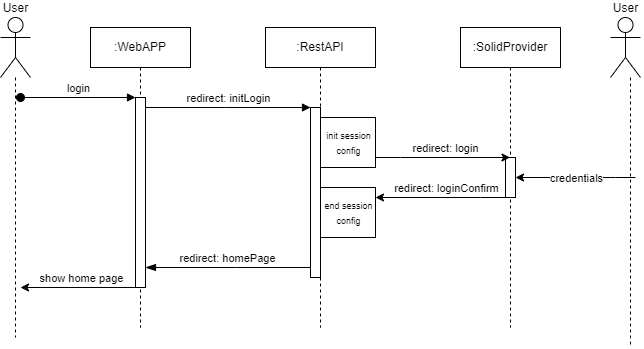

The diagram above was exported from draw.io. Its source (the exported page's mxGraphModel, read from the mxfile embedded in the PNG):
<mxGraphModel dx="1259" dy="649" grid="1" gridSize="10" guides="1" tooltips="1" connect="1" arrows="1" fold="1" page="1" pageScale="1" pageWidth="850" pageHeight="1100" math="0" shadow="0">
  <root>
    <mxCell id="0" />
    <mxCell id="1" parent="0" />
    <mxCell id="aM9ryv3xv72pqoxQDRHE-1" value=":WebAPP" style="shape=umlLifeline;perimeter=lifelinePerimeter;whiteSpace=wrap;html=1;container=0;dropTarget=0;collapsible=0;recursiveResize=0;outlineConnect=0;portConstraint=eastwest;newEdgeStyle={&quot;edgeStyle&quot;:&quot;elbowEdgeStyle&quot;,&quot;elbow&quot;:&quot;vertical&quot;,&quot;curved&quot;:0,&quot;rounded&quot;:0};" parent="1" vertex="1">
      <mxGeometry x="160" y="40" width="100" height="300" as="geometry" />
    </mxCell>
    <mxCell id="uBhyXAdXRtc3CfZSwJT0-23" style="edgeStyle=elbowEdgeStyle;rounded=0;orthogonalLoop=1;jettySize=auto;html=1;elbow=vertical;curved=0;" parent="aM9ryv3xv72pqoxQDRHE-1" source="aM9ryv3xv72pqoxQDRHE-2" edge="1">
      <mxGeometry relative="1" as="geometry">
        <mxPoint x="-70" y="260" as="targetPoint" />
      </mxGeometry>
    </mxCell>
    <mxCell id="uBhyXAdXRtc3CfZSwJT0-24" value="show home page" style="edgeLabel;html=1;align=center;verticalAlign=middle;resizable=0;points=[];" parent="uBhyXAdXRtc3CfZSwJT0-23" connectable="0" vertex="1">
      <mxGeometry x="0.3498" y="-2" relative="1" as="geometry">
        <mxPoint x="23" y="-8" as="offset" />
      </mxGeometry>
    </mxCell>
    <mxCell id="aM9ryv3xv72pqoxQDRHE-2" value="" style="html=1;points=[];perimeter=orthogonalPerimeter;outlineConnect=0;targetShapes=umlLifeline;portConstraint=eastwest;newEdgeStyle={&quot;edgeStyle&quot;:&quot;elbowEdgeStyle&quot;,&quot;elbow&quot;:&quot;vertical&quot;,&quot;curved&quot;:0,&quot;rounded&quot;:0};" parent="aM9ryv3xv72pqoxQDRHE-1" vertex="1">
      <mxGeometry x="45" y="70" width="10" height="190" as="geometry" />
    </mxCell>
    <mxCell id="aM9ryv3xv72pqoxQDRHE-3" value="login" style="html=1;verticalAlign=bottom;startArrow=oval;endArrow=block;startSize=8;edgeStyle=elbowEdgeStyle;elbow=vertical;curved=0;rounded=0;" parent="aM9ryv3xv72pqoxQDRHE-1" target="aM9ryv3xv72pqoxQDRHE-2" edge="1">
      <mxGeometry relative="1" as="geometry">
        <mxPoint x="-70" y="70" as="sourcePoint" />
      </mxGeometry>
    </mxCell>
    <mxCell id="aM9ryv3xv72pqoxQDRHE-5" value=":RestAPI" style="shape=umlLifeline;perimeter=lifelinePerimeter;whiteSpace=wrap;html=1;container=0;dropTarget=0;collapsible=0;recursiveResize=0;outlineConnect=0;portConstraint=eastwest;newEdgeStyle={&quot;edgeStyle&quot;:&quot;elbowEdgeStyle&quot;,&quot;elbow&quot;:&quot;vertical&quot;,&quot;curved&quot;:0,&quot;rounded&quot;:0};" parent="1" vertex="1">
      <mxGeometry x="335" y="40" width="110" height="300" as="geometry" />
    </mxCell>
    <mxCell id="aM9ryv3xv72pqoxQDRHE-6" value="" style="html=1;points=[];perimeter=orthogonalPerimeter;outlineConnect=0;targetShapes=umlLifeline;portConstraint=eastwest;newEdgeStyle={&quot;edgeStyle&quot;:&quot;elbowEdgeStyle&quot;,&quot;elbow&quot;:&quot;vertical&quot;,&quot;curved&quot;:0,&quot;rounded&quot;:0};" parent="aM9ryv3xv72pqoxQDRHE-5" vertex="1">
      <mxGeometry x="45" y="80" width="10" height="170" as="geometry" />
    </mxCell>
    <mxCell id="aM9ryv3xv72pqoxQDRHE-4" value="&lt;font style=&quot;font-size: 9px;&quot;&gt;init session&lt;br&gt;config&lt;/font&gt;" style="html=1;points=[];perimeter=orthogonalPerimeter;outlineConnect=0;targetShapes=umlLifeline;portConstraint=eastwest;newEdgeStyle={&quot;edgeStyle&quot;:&quot;elbowEdgeStyle&quot;,&quot;elbow&quot;:&quot;vertical&quot;,&quot;curved&quot;:0,&quot;rounded&quot;:0};" parent="aM9ryv3xv72pqoxQDRHE-5" vertex="1">
      <mxGeometry x="55" y="90" width="55" height="50" as="geometry" />
    </mxCell>
    <mxCell id="uBhyXAdXRtc3CfZSwJT0-4" value="&lt;font style=&quot;font-size: 9px;&quot;&gt;end session&lt;br&gt;config&lt;/font&gt;" style="html=1;points=[];perimeter=orthogonalPerimeter;outlineConnect=0;targetShapes=umlLifeline;portConstraint=eastwest;newEdgeStyle={&quot;edgeStyle&quot;:&quot;elbowEdgeStyle&quot;,&quot;elbow&quot;:&quot;vertical&quot;,&quot;curved&quot;:0,&quot;rounded&quot;:0};" parent="aM9ryv3xv72pqoxQDRHE-5" vertex="1">
      <mxGeometry x="55" y="160" width="55" height="50" as="geometry" />
    </mxCell>
    <mxCell id="aM9ryv3xv72pqoxQDRHE-7" value="redirect: initLogin" style="html=1;verticalAlign=bottom;endArrow=block;edgeStyle=elbowEdgeStyle;elbow=vertical;curved=0;rounded=0;" parent="1" source="aM9ryv3xv72pqoxQDRHE-2" target="aM9ryv3xv72pqoxQDRHE-6" edge="1">
      <mxGeometry relative="1" as="geometry">
        <mxPoint x="310" y="130" as="sourcePoint" />
        <Array as="points">
          <mxPoint x="295" y="120" />
        </Array>
      </mxGeometry>
    </mxCell>
    <mxCell id="aM9ryv3xv72pqoxQDRHE-8" value="redirect: homePage" style="html=1;verticalAlign=bottom;endArrow=blockThin;endSize=8;edgeStyle=elbowEdgeStyle;elbow=vertical;curved=0;rounded=0;endFill=1;" parent="1" source="aM9ryv3xv72pqoxQDRHE-6" target="aM9ryv3xv72pqoxQDRHE-2" edge="1">
      <mxGeometry relative="1" as="geometry">
        <mxPoint x="310" y="205" as="targetPoint" />
        <Array as="points">
          <mxPoint x="305" y="280" />
        </Array>
      </mxGeometry>
    </mxCell>
    <mxCell id="uBhyXAdXRtc3CfZSwJT0-1" value=":SolidProvider" style="shape=umlLifeline;perimeter=lifelinePerimeter;whiteSpace=wrap;html=1;container=0;dropTarget=0;collapsible=0;recursiveResize=0;outlineConnect=0;portConstraint=eastwest;newEdgeStyle={&quot;edgeStyle&quot;:&quot;elbowEdgeStyle&quot;,&quot;elbow&quot;:&quot;vertical&quot;,&quot;curved&quot;:0,&quot;rounded&quot;:0};" parent="1" vertex="1">
      <mxGeometry x="530" y="40" width="100" height="300" as="geometry" />
    </mxCell>
    <mxCell id="uBhyXAdXRtc3CfZSwJT0-18" style="edgeStyle=elbowEdgeStyle;rounded=0;orthogonalLoop=1;jettySize=auto;html=1;elbow=vertical;curved=0;startArrow=classic;startFill=1;endArrow=none;endFill=0;" parent="uBhyXAdXRtc3CfZSwJT0-1" source="uBhyXAdXRtc3CfZSwJT0-2" edge="1">
      <mxGeometry relative="1" as="geometry">
        <mxPoint x="175" y="150" as="targetPoint" />
        <Array as="points">
          <mxPoint x="155" y="150" />
        </Array>
      </mxGeometry>
    </mxCell>
    <mxCell id="uBhyXAdXRtc3CfZSwJT0-19" value="credentials" style="edgeLabel;html=1;align=center;verticalAlign=middle;resizable=0;points=[];" parent="uBhyXAdXRtc3CfZSwJT0-18" connectable="0" vertex="1">
      <mxGeometry x="0.3964" y="1" relative="1" as="geometry">
        <mxPoint x="-24" y="1" as="offset" />
      </mxGeometry>
    </mxCell>
    <mxCell id="uBhyXAdXRtc3CfZSwJT0-2" value="" style="html=1;points=[];perimeter=orthogonalPerimeter;outlineConnect=0;targetShapes=umlLifeline;portConstraint=eastwest;newEdgeStyle={&quot;edgeStyle&quot;:&quot;elbowEdgeStyle&quot;,&quot;elbow&quot;:&quot;vertical&quot;,&quot;curved&quot;:0,&quot;rounded&quot;:0};" parent="uBhyXAdXRtc3CfZSwJT0-1" vertex="1">
      <mxGeometry x="45" y="130" width="10" height="40" as="geometry" />
    </mxCell>
    <mxCell id="uBhyXAdXRtc3CfZSwJT0-13" style="edgeStyle=orthogonalEdgeStyle;rounded=0;orthogonalLoop=1;jettySize=auto;html=1;endArrow=none;endFill=0;dashed=1;" parent="1" source="uBhyXAdXRtc3CfZSwJT0-5" edge="1">
      <mxGeometry relative="1" as="geometry">
        <mxPoint x="85" y="350" as="targetPoint" />
      </mxGeometry>
    </mxCell>
    <mxCell id="uBhyXAdXRtc3CfZSwJT0-5" value="User" style="shape=umlActor;verticalLabelPosition=top;verticalAlign=bottom;html=1;outlineConnect=0;horizontal=1;labelPosition=center;align=center;" parent="1" vertex="1">
      <mxGeometry x="70" y="30" width="30" height="60" as="geometry" />
    </mxCell>
    <mxCell id="uBhyXAdXRtc3CfZSwJT0-9" value="" style="edgeStyle=elbowEdgeStyle;rounded=0;orthogonalLoop=1;jettySize=auto;html=1;elbow=vertical;curved=0;" parent="1" source="aM9ryv3xv72pqoxQDRHE-4" target="uBhyXAdXRtc3CfZSwJT0-1" edge="1">
      <mxGeometry relative="1" as="geometry">
        <Array as="points">
          <mxPoint x="470" y="170" />
        </Array>
      </mxGeometry>
    </mxCell>
    <mxCell id="uBhyXAdXRtc3CfZSwJT0-11" value="redirect: login" style="edgeLabel;html=1;align=center;verticalAlign=middle;resizable=0;points=[];" parent="uBhyXAdXRtc3CfZSwJT0-9" connectable="0" vertex="1">
      <mxGeometry x="-0.3104" y="-1" relative="1" as="geometry">
        <mxPoint x="23" y="-11" as="offset" />
      </mxGeometry>
    </mxCell>
    <mxCell id="uBhyXAdXRtc3CfZSwJT0-10" style="edgeStyle=elbowEdgeStyle;rounded=0;orthogonalLoop=1;jettySize=auto;html=1;elbow=vertical;curved=0;" parent="1" source="uBhyXAdXRtc3CfZSwJT0-2" target="uBhyXAdXRtc3CfZSwJT0-4" edge="1">
      <mxGeometry relative="1" as="geometry">
        <Array as="points">
          <mxPoint x="550" y="210" />
        </Array>
      </mxGeometry>
    </mxCell>
    <mxCell id="uBhyXAdXRtc3CfZSwJT0-12" value="redirect: loginConfirm" style="edgeLabel;html=1;align=center;verticalAlign=middle;resizable=0;points=[];" parent="uBhyXAdXRtc3CfZSwJT0-10" connectable="0" vertex="1">
      <mxGeometry x="0.3169" y="1" relative="1" as="geometry">
        <mxPoint x="26" y="-11" as="offset" />
      </mxGeometry>
    </mxCell>
    <mxCell id="uBhyXAdXRtc3CfZSwJT0-14" style="edgeStyle=orthogonalEdgeStyle;rounded=0;orthogonalLoop=1;jettySize=auto;html=1;endArrow=none;endFill=0;dashed=1;" parent="1" source="uBhyXAdXRtc3CfZSwJT0-15" edge="1">
      <mxGeometry relative="1" as="geometry">
        <mxPoint x="700" y="360" as="targetPoint" />
        <Array as="points">
          <mxPoint x="700" y="350" />
        </Array>
      </mxGeometry>
    </mxCell>
    <mxCell id="uBhyXAdXRtc3CfZSwJT0-15" value="User" style="shape=umlActor;verticalLabelPosition=top;verticalAlign=bottom;html=1;outlineConnect=0;horizontal=1;labelPosition=center;align=center;" parent="1" vertex="1">
      <mxGeometry x="680" y="30" width="30" height="60" as="geometry" />
    </mxCell>
  </root>
</mxGraphModel>